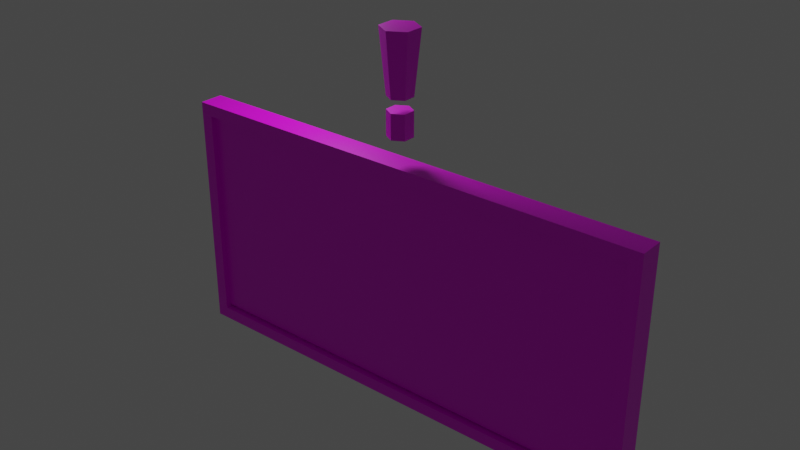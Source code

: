 # Source: ObjectiveBoard.blend  (saved by Blender 2.83.18; exported with 4.5.12 LTS)
import bpy
from mathutils import Matrix  # noqa: F401  (used for matrix-valued properties, if any)

bpy.ops.wm.read_factory_settings(use_empty=True)
scene = bpy.context.scene
scene.name = 'Scene'

# ---- collections
col_collection = bpy.data.collections.new('Collection'); scene.collection.children.link(col_collection)

# ---- images (referenced by path relative to the original .blend; pixels are not part of the script)
import os
ASSET_DIR = os.environ.get("B2B_ASSET_DIR", "")  # directory of the original .blend (textures are referenced by path, not embedded)
HERE = os.path.dirname(os.path.abspath(__file__))  # packed textures are extracted next to this script under _unpacked/

def load_image(name, relpath, width, height, colorspace="sRGB"):
    """Load a texture the original file referenced (path relative to the .blend, or extracted next to this script)."""
    p = next((c for c in (os.path.join(HERE, relpath), os.path.join(ASSET_DIR, relpath)) if relpath and os.path.exists(c)), "")
    if p:
        img = bpy.data.images.load(p, check_existing=True)
        img.name = name
    else:  # same state as the original file: an image datablock whose file is absent (Cycles renders it pink)
        img = bpy.data.images.new(name, width, height)
        img.source = "FILE"
        img.filepath = "//" + (relpath or name)
    img.colorspace_settings.name = colorspace
    return img
img_t_grid_png = load_image('T_Grid.png', 'T_Grid.png', 1024, 1024, 'sRGB')

# ---- materials (node trees are filled in below, after node groups)
mat_material = bpy.data.materials.new('Material')
mat_material.alpha_threshold = 0.0
mat_material.use_transparent_shadow = False
mat_material.line_color = (0.0, 0.0, 0.0, 1.0)

# ---- material node trees
mat_material.use_nodes = True; mat_material.node_tree.nodes.clear()
_N = mat_material.node_tree.nodes; _L = mat_material.node_tree.links
n0 = _N.new('ShaderNodeOutputMaterial'); n0.name = 'Material Output'; n0.location = (300, 300)
n1 = _N.new('ShaderNodeBsdfPrincipled'); n1.name = 'Principled BSDF'; n1.location = (10, 300)
n1.distribution = 'GGX'
n1.subsurface_method = 'BURLEY'
n1.inputs[2].default_value = 0.4
n1.inputs[3].default_value = 1.45
n1.inputs[27].default_value = (0.0, 0.0, 0.0, 1.0)
n1.inputs[28].default_value = 1.0
n2 = _N.new('ShaderNodeTexImage'); n2.name = 'Image Texture'; n2.location = (-280, 280)
n2.image = img_t_grid_png
_L.new(n1.outputs[0], n0.inputs[0])
_L.new(n2.outputs[0], n1.inputs[0])
n0.is_active_output = True

# ---- world
world_world = bpy.data.worlds.new('World'); scene.world = world_world
world_world.use_nodes = True; world_world.node_tree.nodes.clear()
_N = world_world.node_tree.nodes; _L = world_world.node_tree.links
n0 = _N.new('ShaderNodeOutputWorld'); n0.name = 'World Output'; n0.location = (300, 300)
n1 = _N.new('ShaderNodeBackground'); n1.name = 'Background'; n1.location = (10, 300)
n1.inputs[0].default_value = (0.05088, 0.05088, 0.05088, 1.0)
_L.new(n1.outputs[0], n0.inputs[0])
n0.is_active_output = True
world_world.color = (0.05088, 0.05088, 0.05088)
world_world.use_sun_shadow = False
world_world.sun_shadow_jitter_overblur = 0.0

# ---- lights
light_point = bpy.data.lights.new('Point', 'POINT')
light_point.transmission_factor = 0.0
light_point.energy = 57.3
light_point.shadow_soft_size = 0.25
light_point.shadow_maximum_resolution = 0.006
light_point.use_absolute_resolution = True

# ---- meshes
me_cube = bpy.data.meshes.new('Cube')
me_cube.from_pydata([(1.9, 0.1, 0.9), (1.9, 0.1, -0.9), (1.9, -0.1, 0.9), (1.9, -0.1, -0.9), (-1.9, 0.1, 0.9), (-1.9, 0.1, -0.9), (-1.9, -0.1, 0.9), (-1.9, -0.1, -0.9), (2.0, 0.1, -1.0), (-2.0, 0.1, -1.0), (2.0, 0.1, 1.0), (-2.0, -0.1, -1.0), (-2.0, -0.1, 1.0), (2.0, -0.1, 1.0), (2.0, -0.1, -1.0), (-2.0, 0.1, 1.0)], [], [(10, 15, 12, 13), (2, 6, 4, 0), (11, 12, 15, 9), (9, 8, 14, 11), (8, 10, 13, 14), (3, 2, 0, 1), (5, 1, 8, 9), (1, 0, 10, 8), (7, 6, 12, 11), (2, 3, 14, 13), (4, 5, 9, 15), (6, 2, 13, 12), (3, 7, 11, 14), (0, 4, 15, 10), (6, 7, 5, 4), (7, 3, 1, 5)])
_uv = me_cube.uv_layers.new(name='UVMap')
_uv.uv.foreach_set('vector', [0.8077, 0.0, 0.8077, 1.0, 0.7692, 1.0, 0.7692, 0.0, 0.9231, 0.0, 0.9231, 0.95, 0.8846, 0.95, 0.8846, 0.0, 0.9231, 0.5, 0.9231, 0.0, 0.9615, 0.0, 0.9615, 0.5, 0.8077, 1.0, 0.8077, 0.0, 0.8462, 0.0, 0.8462, 1.0, 0.9615, 0.5, 0.9615, 1.0, 0.9231, 1.0, 0.9231, 0.5, 0.9615, 0.45, 0.9615, 0.0, 1.0, 0.0, 1.0, 0.45, 0.75, 0.975, 0.75, 0.025, 0.7692, 0.0, 0.7692, 1.0, 0.75, 0.025, 0.4038, 0.025, 0.3846, 0.0, 0.7692, 0.0, 0.01923, 0.975, 0.3654, 0.975, 0.3846, 1.0, 9.17e-08, 1.0, 0.3654, 0.025, 0.01923, 0.025, 0.0, 0.0, 0.3846, 0.0, 0.4038, 0.975, 0.75, 0.975, 0.7692, 1.0, 0.3846, 1.0, 0.3654, 0.975, 0.3654, 0.025, 0.3846, 0.0, 0.3846, 1.0, 0.01923, 0.025, 0.01923, 0.975, 9.17e-08, 1.0, 0.0, 0.0, 0.4038, 0.025, 0.4038, 0.975, 0.3846, 1.0, 0.3846, 0.0, 0.9615, 0.9, 0.9615, 0.45, 1.0, 0.45, 1.0, 0.9, 0.8462, 0.95, 0.8462, 0.0, 0.8846, 0.0, 0.8846, 0.95])
me_cube.materials.append(mat_material)
me_cube.use_remesh_preserve_volume = False
me_cube.use_remesh_preserve_attributes = False
me_cube.use_mirror_vertex_groups = False
me_cube.update()
me_cube_001 = bpy.data.meshes.new('Cube.001')
me_cube_001.from_pydata([(-1.98, -0.055, -0.88), (-1.98, -0.055, 0.88), (-1.98, 0.055, -0.88), (-1.98, 0.055, 0.88), (1.98, -0.055, -0.88), (1.98, -0.055, 0.88), (1.98, 0.055, -0.88), (1.98, 0.055, 0.88)], [], [(0, 1, 3, 2), (2, 3, 7, 6), (6, 7, 5, 4), (4, 5, 1, 0), (2, 6, 4, 0), (7, 3, 1, 5)])
_uv = me_cube_001.uv_layers.new(name='UVMap')
_uv.uv.foreach_set('vector', [0.9714, 0.4444, 0.9714, 0.0, 1.0, 0.0, 1.0, 0.4444, 0.4571, 1.0, 1.548e-07, 1.0, 0.0, 6.021e-08, 0.4571, 0.0, 1.0, 0.4444, 1.0, 0.8889, 0.9714, 0.8889, 0.9714, 0.4444, 0.9143, 1.0, 0.4571, 1.0, 0.4571, 6.021e-08, 0.9143, 0.0, 0.9429, 1.0, 0.9429, 0.0, 0.9714, 0.0, 0.9714, 1.0, 0.9429, 0.0, 0.9429, 1.0, 0.9143, 1.0, 0.9143, 0.0])
me_cube_001.materials.append(mat_material)
me_cube_001.use_remesh_fix_poles = True
me_cube_001.use_remesh_preserve_attributes = False
me_cube_001.use_mirror_vertex_groups = False
me_cube_001.update()
me_cylinder = bpy.data.meshes.new('Cylinder')
me_cylinder.from_pydata([(0.0, 0.1, 1.2), (6.209e-09, 0.15, 2.0), (0.0866, 0.05, 1.2), (0.1299, 0.075, 2.0), (0.0866, -0.05, 1.2), (0.1299, -0.075, 2.0), (-8.742e-09, -0.1, 1.2), (-6.905e-09, -0.15, 2.0), (-0.0866, -0.05, 1.2), (-0.1299, -0.075, 2.0), (-0.0866, 0.05, 1.2), (-0.1299, 0.075, 2.0), (0.0, 0.1, 1.5), (0.0866, 0.05, 1.5), (0.0866, -0.05, 1.5), (-8.742e-09, -0.1, 1.5), (-0.0866, -0.05, 1.5), (-0.0866, 0.05, 1.5), (0.0866, 0.05, 1.4), (0.0866, -0.05, 1.4), (-8.742e-09, -0.1, 1.4), (-0.0866, -0.05, 1.4), (-0.0866, 0.05, 1.4), (0.0, 0.1, 1.4)], [], [(12, 1, 3, 13), (13, 3, 5, 14), (14, 5, 7, 15), (15, 7, 9, 16), (3, 1, 11, 9, 7, 5), (16, 9, 11, 17), (17, 11, 1, 12), (0, 2, 4, 6, 8, 10), (23, 22, 21, 20, 19, 18), (17, 12, 13, 14, 15, 16), (0, 23, 18, 2), (2, 18, 19, 4), (4, 19, 20, 6), (6, 20, 21, 8), (8, 21, 22, 10), (10, 22, 23, 0)])
_uv = me_cylinder.uv_layers.new(name='UVMap')
_uv.uv.foreach_set('vector', [0.4817, 0.4616, 0.4826, 0.04203, 0.6106, 0.04195, 0.6106, 0.4615, 0.6106, 0.4615, 0.6106, 0.04195, 0.7386, 0.04203, 0.7396, 0.4616, 0.7396, 0.4616, 0.7386, 0.04203, 0.8653, 0.04219, 0.8672, 0.4619, 0.8672, 0.4619, 0.8653, 0.04219, 0.9895, 0.04226, 0.9923, 0.4622, 0.6495, 0.8758, 0.6495, 0.6895, 0.8055, 0.5964, 0.9614, 0.6895, 0.9614, 0.8758, 0.8055, 0.969, 0.2289, 0.4622, 0.2317, 0.04226, 0.3559, 0.04219, 0.354, 0.4619, 0.354, 0.4619, 0.3559, 0.04219, 0.4826, 0.04203, 0.4817, 0.4616, 0.4879, 0.8066, 0.4879, 0.9308, 0.384, 0.9929, 0.28, 0.9308, 0.28, 0.8066, 0.384, 0.7445, 0.4133, 0.569, 0.5173, 0.5069, 0.6213, 0.569, 0.6213, 0.6932, 0.5173, 0.7553, 0.4133, 0.6932, 0.1039, 0.7437, 0.2078, 0.8058, 0.2078, 0.93, 0.1039, 0.9921, -7.641e-05, 0.93, -7.641e-05, 0.8058, 0.2194, 0.4334, 0.00235, 0.4334, 0.00235, 0.3248, 0.2194, 0.3248, 0.2194, 0.3248, 0.00235, 0.3248, 0.00235, 0.2163, 0.2194, 0.2163, 0.2194, 0.2163, 0.00235, 0.2163, 0.00235, 0.1077, 0.2194, 0.1077, 0.2194, 0.1077, 0.00235, 0.1077, 0.00235, -0.0008174, 0.2194, -0.0008174, 0.2194, 0.6505, 0.00235, 0.6505, 0.00235, 0.5419, 0.2194, 0.5419, 0.2194, 0.5419, 0.00235, 0.5419, 0.00235, 0.4334, 0.2194, 0.4334])
me_cylinder.materials.append(mat_material)
me_cylinder.use_remesh_fix_poles = True
me_cylinder.use_remesh_preserve_attributes = False
me_cylinder.use_mirror_vertex_groups = False
me_cylinder.update()

# ---- objects
ob_frame = bpy.data.objects.new('Frame', me_cube)
ob_screen = bpy.data.objects.new('Screen', me_cube_001)
ob_cylinder = bpy.data.objects.new('Cylinder', me_cylinder)
ob_point = bpy.data.objects.new('Point', light_point)

# ---- transforms, parenting, visibility, modifiers, constraints
ob_frame.location = (0.0, 0.0, 0.0)
ob_frame.lock_rotations_4d = False
ob_frame.empty_display_type = 'ARROWS'
ob_frame.lineart.crease_threshold = 0.0
ob_screen.location = (0.0, 0.0, 0.0)
ob_screen.lineart.crease_threshold = 0.0
ob_cylinder.location = (0.0, 0.0, 0.0)
ob_cylinder.lineart.crease_threshold = 0.0
ob_point.location = (-1.094, 0.3886, 2.236)
ob_point.lineart.crease_threshold = 0.0

# ---- collection membership
col_collection.objects.link(ob_frame)
col_collection.objects.link(ob_screen)
col_collection.objects.link(ob_cylinder)
col_collection.objects.link(ob_point)

# ---- scene / render settings (as saved in the file)
scene.frame_start = 1; scene.frame_end = 250; scene.frame_set(1)
scene.render.engine = 'BLENDER_EEVEE_NEXT'
scene.cycles.use_denoising = False
scene.cycles.samples = 128
scene.cycles.sampling_pattern = 'TABULATED_SOBOL'
scene.cycles.use_adaptive_sampling = False
scene.cycles.use_light_tree = False
scene.view_settings.view_transform = 'Filmic'
bpy.context.view_layer.update()

# ---- added for rendering (the .blend has no active camera): camera
cam_auto = bpy.data.cameras.new('AutoCamera')
cam_auto.lens = 50.0
cam_auto.sensor_width = 36.0
cam_auto.clip_end = 1000.0
ob_auto_camera = bpy.data.objects.new('AutoCamera', cam_auto)
scene.collection.objects.link(ob_auto_camera)
ob_auto_camera.location = (4.63444, -5.56133, 4.20755)
ob_auto_camera.rotation_euler = (1.09748, -7.21219e-08, 0.694738)
scene.camera = ob_auto_camera
bpy.context.view_layer.update()
